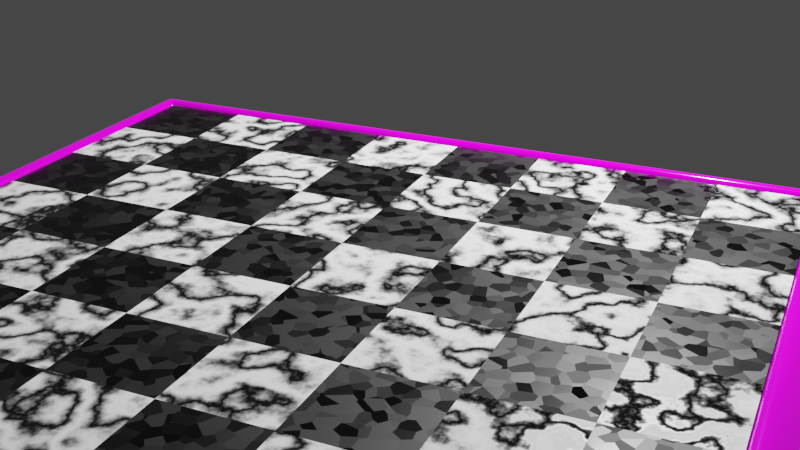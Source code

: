 # Source: Chess015.blend  (saved by Blender 2.91.10; exported with 4.5.12 LTS)
import bpy
from mathutils import Matrix  # noqa: F401  (used for matrix-valued properties, if any)

bpy.ops.wm.read_factory_settings(use_empty=True)
scene = bpy.context.scene
scene.name = 'Scene'

# ---- collections
col_lightandcam = bpy.data.collections.new('LightAndCam'); scene.collection.children.link(col_lightandcam)
col_chessboard = bpy.data.collections.new('ChessBoard'); scene.collection.children.link(col_chessboard)

# ---- images (referenced by path relative to the original .blend; pixels are not part of the script)
import os
ASSET_DIR = os.environ.get("B2B_ASSET_DIR", "")  # directory of the original .blend (textures are referenced by path, not embedded)
HERE = os.path.dirname(os.path.abspath(__file__))  # packed textures are extracted next to this script under _unpacked/

def load_image(name, relpath, width, height, colorspace="sRGB"):
    """Load a texture the original file referenced (path relative to the .blend, or extracted next to this script)."""
    p = next((c for c in (os.path.join(HERE, relpath), os.path.join(ASSET_DIR, relpath)) if relpath and os.path.exists(c)), "")
    if p:
        img = bpy.data.images.load(p, check_existing=True)
        img.name = name
    else:  # same state as the original file: an image datablock whose file is absent (Cycles renders it pink)
        img = bpy.data.images.new(name, width, height)
        img.source = "FILE"
        img.filepath = "//" + (relpath or name)
    img.colorspace_settings.name = colorspace
    return img
img_figured_rosewood_pxr128_tif = load_image('Figured_rosewood_pxr128.tif', 'Figured_rosewood_pxr128.tif', 1024, 1024, 'sRGB')

# ---- materials (node trees are filled in below, after node groups)
mat_woodmat = bpy.data.materials.new('WoodMat')
mat_whitesquaresmat = bpy.data.materials.new('WhiteSquaresMat')
mat_whitesquaresmat.diffuse_color = (1.0, 1.0, 1.0, 1.0)
mat_whitesquaresmat.roughness = 0.2
mat_blacksquaresmat = bpy.data.materials.new('BlackSquaresMat')
mat_blacksquaresmat.diffuse_color = (0.02217, 0.02217, 0.02217, 1.0)
mat_blacksquaresmat.roughness = 0.2

# ---- material node trees
mat_woodmat.use_nodes = True; mat_woodmat.node_tree.nodes.clear()
_N = mat_woodmat.node_tree.nodes; _L = mat_woodmat.node_tree.links
n0 = _N.new('ShaderNodeBsdfPrincipled'); n0.name = 'Principled BSDF'; n0.location = (260, 300)
n0.distribution = 'GGX'
n0.subsurface_method = 'BURLEY'
n0.inputs[2].default_value = 0.1
n0.inputs[3].default_value = 1.45
n0.inputs[27].default_value = (0.0, 0.0, 0.0, 1.0)
n0.inputs[28].default_value = 1.0
n1 = _N.new('ShaderNodeOutputMaterial'); n1.name = 'Material Output'; n1.location = (550, 300)
n2 = _N.new('ShaderNodeTexImage'); n2.name = 'Image Texture'; n2.location = (-30, 280)
n2.image = img_figured_rosewood_pxr128_tif
n3 = _N.new('ShaderNodeTexCoord'); n3.name = 'Texture Coordinate'; n3.location = (-470, 300)
n4 = _N.new('ShaderNodeMapping'); n4.name = 'Mapping'; n4.location = (-276, 125)
n4.width = 175
n4.inputs[2].default_value = (0.8011, 0.0, 0.7034)
n4.inputs[3].default_value = (1.4, 3.0, 1.0)
_L.new(n0.outputs[0], n1.inputs[0])
_L.new(n2.outputs[0], n0.inputs[0])
_L.new(n3.outputs[3], n4.inputs[0])
_L.new(n4.outputs[0], n2.inputs[0])
n1.is_active_output = True
mat_whitesquaresmat.use_nodes = True; mat_whitesquaresmat.node_tree.nodes.clear()
_N = mat_whitesquaresmat.node_tree.nodes; _L = mat_whitesquaresmat.node_tree.links
n0 = _N.new('ShaderNodeOutputMaterial'); n0.name = 'Material Output'; n0.location = (458, 243)
n1 = _N.new('ShaderNodeBsdfPrincipled'); n1.name = 'Principled BSDF'; n1.location = (63, 245)
n1.distribution = 'GGX'
n1.subsurface_method = 'BURLEY'
n1.inputs[3].default_value = 1.45
n1.inputs[13].default_value = 1.0
n1.inputs[27].default_value = (0.0, 0.0, 0.0, 1.0)
n1.inputs[28].default_value = 1.0
n2 = _N.new('ShaderNodeTexCoord'); n2.name = 'Texture Coordinate'; n2.location = (-542, 166)
n3 = _N.new('ShaderNodeTexWave'); n3.name = 'Wave Texture'; n3.location = (-290, 141)
n3.inputs[1].default_value = 1.0
n3.inputs[2].default_value = 20.0
n3.inputs[3].default_value = 8.0
n3.inputs[4].default_value = 19.0
_L.new(n1.outputs[0], n0.inputs[0])
_L.new(n2.outputs[3], n3.inputs[0])
_L.new(n3.outputs[0], n1.inputs[0])
_L.new(n3.outputs[1], n1.inputs[2])
n0.is_active_output = True
mat_blacksquaresmat.use_nodes = True; mat_blacksquaresmat.node_tree.nodes.clear()
_N = mat_blacksquaresmat.node_tree.nodes; _L = mat_blacksquaresmat.node_tree.links
n0 = _N.new('ShaderNodeOutputMaterial'); n0.name = 'Material Output'; n0.location = (300, 300)
n1 = _N.new('ShaderNodeTexCoord'); n1.name = 'Texture Coordinate'; n1.location = (-542, 166)
n2 = _N.new('ShaderNodeTexVoronoi'); n2.name = 'Voronoi Texture'; n2.location = (-263, 99)
n2.inputs[2].default_value = 125.0
n3 = _N.new('ShaderNodeBsdfPrincipled'); n3.name = 'Principled BSDF'; n3.location = (10, 300)
n3.distribution = 'GGX'
n3.subsurface_method = 'BURLEY'
n3.inputs[0].default_value = (0.0, 0.0, 0.0, 1.0)
n3.inputs[3].default_value = 1.45
n3.inputs[27].default_value = (0.0, 0.0, 0.0, 1.0)
n3.inputs[28].default_value = 1.0
_L.new(n3.outputs[0], n0.inputs[0])
_L.new(n1.outputs[3], n2.inputs[0])
_L.new(n2.outputs[1], n3.inputs[2])
n0.is_active_output = True

# ---- world
world_world = bpy.data.worlds.new('World'); scene.world = world_world
world_world.use_nodes = True; world_world.node_tree.nodes.clear()
_N = world_world.node_tree.nodes; _L = world_world.node_tree.links
n0 = _N.new('ShaderNodeOutputWorld'); n0.name = 'World Output'; n0.location = (300, 300)
n1 = _N.new('ShaderNodeBackground'); n1.name = 'Background'; n1.location = (10, 300)
n1.inputs[0].default_value = (0.05088, 0.05088, 0.05088, 1.0)
_L.new(n1.outputs[0], n0.inputs[0])
n0.is_active_output = True
world_world.color = (0.05088, 0.05088, 0.05088)
world_world.use_sun_shadow = False
world_world.sun_shadow_jitter_overblur = 0.0

# ---- cameras
cam_camera = bpy.data.cameras.new('Camera')
cam_camera.clip_end = 100.0
cam_camera.ortho_scale = 7.314

# ---- lights
light_light_001 = bpy.data.lights.new('Light.001', 'POINT')
light_light_001.specular_factor = 0.0
light_light_001.transmission_factor = 0.0
light_light_001.energy = 20.0
light_light_001.shadow_buffer_clip_start = 0.01
light_light_001.shadow_soft_size = 0.01
light_light_001.shadow_maximum_resolution = 0.002
light_light_001.use_absolute_resolution = True

# ---- meshes
me_chessboardbasemesh = bpy.data.meshes.new('ChessBoardBaseMesh')
me_chessboardbasemesh.from_pydata([(0.24, -0.24, -0.01), (0.24, 0.24, -0.01), (-0.24, -0.24, -0.01), (-0.24, 0.24, -0.01), (-0.24, -0.24, 0.003613), (0.24, -0.24, 0.003613), (0.24, 0.24, 0.003613), (-0.24, 0.24, 0.003613), (-0.2545, -0.2545, 0.0), (0.2545, -0.2545, 0.0), (0.2545, 0.2545, 0.0), (-0.2545, 0.2545, 0.0), (-0.2851, -0.2851, -0.05322), (0.2851, -0.2851, -0.05322), (0.2851, 0.2851, -0.05322), (-0.2851, 0.2851, -0.05322), (0.2848, 0.2848, -0.04275), (0.2851, 0.2851, -0.0323), (-0.2851, 0.2851, -0.0323), (-0.2848, 0.2848, -0.04275), (-0.2848, -0.2848, -0.04275), (-0.2851, -0.2851, -0.0323), (0.2851, -0.2851, -0.0323), (0.2848, -0.2848, -0.04275), (0.2727, 0.2727, -0.04253), (0.2727, 0.2727, -0.03252), (-0.2727, 0.2727, -0.03252), (-0.2727, 0.2727, -0.04253), (-0.2727, -0.2727, -0.04253), (-0.2727, -0.2727, -0.03252), (0.2727, -0.2727, -0.03252), (0.2727, -0.2727, -0.04253), (-0.2034, -0.2848, -0.04275), (-0.122, -0.2848, -0.04275), (-0.04068, -0.2848, -0.04275), (0.04068, -0.2848, -0.04275), (0.122, -0.2848, -0.04275), (0.2034, -0.2848, -0.04275), (-0.2037, -0.2851, -0.0323), (-0.1222, -0.2851, -0.0323), (-0.04073, -0.2851, -0.0323), (0.04073, -0.2851, -0.0323), (0.1222, -0.2851, -0.0323), (0.2037, -0.2851, -0.0323), (-0.2037, 0.2851, -0.05322), (-0.1222, 0.2851, -0.05322), (-0.04073, 0.2851, -0.05322), (0.04073, 0.2851, -0.05322), (0.1222, 0.2851, -0.05322), (0.2037, 0.2851, -0.05322), (0.2037, -0.2851, -0.05322), (0.1222, -0.2851, -0.05322), (0.04073, -0.2851, -0.05322), (-0.04073, -0.2851, -0.05322), (-0.1222, -0.2851, -0.05322), (-0.2037, -0.2851, -0.05322), (-0.1818, 0.2545, 0.0), (-0.1091, 0.2545, 0.0), (-0.03636, 0.2545, 0.0), (0.03636, 0.2545, 0.0), (0.1091, 0.2545, 0.0), (0.1818, 0.2545, 0.0), (0.1818, -0.2545, 0.0), (0.1091, -0.2545, 0.0), (0.03636, -0.2545, 0.0), (-0.03636, -0.2545, 0.0), (-0.1091, -0.2545, 0.0), (-0.1818, -0.2545, 0.0), (-0.1714, 0.24, 0.003613), (-0.1029, 0.24, 0.003613), (-0.03429, 0.24, 0.003613), (0.03429, 0.24, 0.003613), (0.1029, 0.24, 0.003613), (0.1714, 0.24, 0.003613), (0.1714, -0.24, 0.003613), (0.1029, -0.24, 0.003613), (0.03429, -0.24, 0.003613), (-0.03429, -0.24, 0.003613), (-0.1029, -0.24, 0.003613), (-0.1714, -0.24, 0.003613), (-0.1714, 0.24, -0.01), (-0.1029, 0.24, -0.01), (-0.03429, 0.24, -0.01), (0.03429, 0.24, -0.01), (0.1029, 0.24, -0.01), (0.1714, 0.24, -0.01), (0.1714, -0.24, -0.01), (0.1029, -0.24, -0.01), (0.03429, -0.24, -0.01), (-0.03429, -0.24, -0.01), (-0.1029, -0.24, -0.01), (-0.1714, -0.24, -0.01), (-0.2727, 0.1948, -0.04253), (-0.2727, 0.1169, -0.04253), (-0.2727, 0.03896, -0.04253), (-0.2727, -0.03896, -0.04253), (-0.2727, -0.1169, -0.04253), (-0.2727, -0.1948, -0.04253), (-0.2727, 0.1948, -0.03252), (-0.2727, 0.1169, -0.03252), (-0.2727, 0.03896, -0.03252), (-0.2727, -0.03896, -0.03252), (-0.2727, -0.1169, -0.03252), (-0.2727, -0.1948, -0.03252), (0.2727, -0.1948, -0.04253), (0.2727, -0.1169, -0.04253), (0.2727, -0.03896, -0.04253), (0.2727, 0.03896, -0.04253), (0.2727, 0.1169, -0.04253), (0.2727, 0.1948, -0.04253), (0.2727, -0.1948, -0.03252), (0.2727, -0.1169, -0.03252), (0.2727, -0.03896, -0.03252), (0.2727, 0.03896, -0.03252), (0.2727, 0.1169, -0.03252), (0.2727, 0.1948, -0.03252), (-0.2848, 0.2034, -0.04275), (-0.2848, 0.122, -0.04275), (-0.2848, 0.04068, -0.04275), (-0.2848, -0.04068, -0.04275), (-0.2848, -0.122, -0.04275), (-0.2848, -0.2034, -0.04275), (-0.2851, 0.2037, -0.0323), (-0.2851, 0.1222, -0.0323), (-0.2851, 0.04073, -0.0323), (-0.2851, -0.04073, -0.0323), (-0.2851, -0.1222, -0.0323), (-0.2851, -0.2037, -0.0323), (0.2848, -0.2034, -0.04275), (0.2848, -0.122, -0.04275), (0.2848, -0.04068, -0.04275), (0.2848, 0.04068, -0.04275), (0.2848, 0.122, -0.04275), (0.2848, 0.2034, -0.04275), (0.2851, -0.2037, -0.0323), (0.2851, -0.1222, -0.0323), (0.2851, -0.04073, -0.0323), (0.2851, 0.04073, -0.0323), (0.2851, 0.1222, -0.0323), (0.2851, 0.2037, -0.0323), (-0.2851, -0.2037, -0.05322), (-0.2851, -0.1222, -0.05322), (-0.2851, -0.04073, -0.05322), (-0.2851, 0.04073, -0.05322), (-0.2851, 0.1222, -0.05322), (-0.2851, 0.2037, -0.05322), (0.2851, 0.2037, -0.05322), (0.2851, 0.1222, -0.05322), (0.2851, 0.04073, -0.05322), (0.2851, -0.04073, -0.05322), (0.2851, -0.1222, -0.05322), (0.2851, -0.2037, -0.05322), (-0.2545, -0.1818, 0.0), (-0.2545, -0.1091, 0.0), (-0.2545, -0.03636, 0.0), (-0.2545, 0.03636, 0.0), (-0.2545, 0.1091, 0.0), (-0.2545, 0.1818, 0.0), (0.2545, 0.1818, 0.0), (0.2545, 0.1091, 0.0), (0.2545, 0.03636, 0.0), (0.2545, -0.03636, 0.0), (0.2545, -0.1091, 0.0), (0.2545, -0.1818, 0.0), (-0.24, -0.1714, 0.003613), (-0.24, -0.1029, 0.003613), (-0.24, -0.03429, 0.003613), (-0.24, 0.03429, 0.003613), (-0.24, 0.1029, 0.003613), (-0.24, 0.1714, 0.003613), (0.24, 0.1714, 0.003613), (0.24, 0.1029, 0.003613), (0.24, 0.03429, 0.003613), (0.24, -0.03429, 0.003613), (0.24, -0.1029, 0.003613), (0.24, -0.1714, 0.003613), (-0.24, -0.1714, -0.01), (-0.24, -0.1029, -0.01), (-0.24, -0.03429, -0.01), (-0.24, 0.03429, -0.01), (-0.24, 0.1029, -0.01), (-0.24, 0.1714, -0.01), (0.24, 0.1714, -0.01), (0.24, 0.1029, -0.01), (0.24, 0.03429, -0.01), (0.24, -0.03429, -0.01), (0.24, -0.1029, -0.01), (0.24, -0.1714, -0.01), (-0.1948, 0.2727, -0.03252), (-0.1948, -0.2727, -0.04253), (-0.1169, -0.2727, -0.04253), (-0.03896, -0.2727, -0.04253), (0.03896, -0.2727, -0.04253), (0.1169, -0.2727, -0.04253), (0.1948, -0.2727, -0.04253), (-0.1948, -0.2727, -0.03252), (-0.1169, -0.2727, -0.03252), (-0.03896, -0.2727, -0.03252), (0.03896, -0.2727, -0.03252), (0.1169, -0.2727, -0.03252), (0.1948, -0.2727, -0.03252), (0.2034, 0.2848, -0.04275), (0.122, 0.2848, -0.04275), (0.04068, 0.2848, -0.04275), (-0.04068, 0.2848, -0.04275), (-0.122, 0.2848, -0.04275), (-0.2034, 0.2848, -0.04275), (0.2037, 0.2851, -0.0323), (0.1222, 0.2851, -0.0323), (0.04073, 0.2851, -0.0323), (-0.04073, 0.2851, -0.0323), (-0.1222, 0.2851, -0.0323), (-0.2037, 0.2851, -0.0323), (-0.1169, 0.2727, -0.03252), (-0.03896, 0.2727, -0.03252), (0.03896, 0.2727, -0.03252), (0.1169, 0.2727, -0.03252), (0.1948, 0.2727, -0.03252), (-0.1948, 0.2727, -0.04253), (-0.1169, 0.2727, -0.04253), (-0.03896, 0.2727, -0.04253), (0.03896, 0.2727, -0.04253), (0.1169, 0.2727, -0.04253), (0.1948, 0.2727, -0.04253), (-0.1714, 0.1714, -0.01), (-0.1029, 0.1714, -0.01), (-0.03429, 0.1714, -0.01), (0.03429, 0.1714, -0.01), (0.1029, 0.1714, -0.01), (0.1714, 0.1714, -0.01), (-0.1714, 0.1029, -0.01), (-0.1029, 0.1029, -0.01), (-0.03429, 0.1029, -0.01), (0.03429, 0.1029, -0.01), (0.1029, 0.1029, -0.01), (0.1714, 0.1029, -0.01), (-0.1714, 0.03429, -0.01), (-0.1029, 0.03429, -0.01), (-0.03429, 0.03429, -0.01), (0.03429, 0.03429, -0.01), (0.1029, 0.03429, -0.01), (0.1714, 0.03429, -0.01), (-0.1714, -0.03429, -0.01), (-0.1029, -0.03429, -0.01), (-0.03429, -0.03429, -0.01), (0.03429, -0.03429, -0.01), (0.1029, -0.03429, -0.01), (0.1714, -0.03429, -0.01), (-0.1714, -0.1029, -0.01), (-0.1029, -0.1029, -0.01), (-0.03429, -0.1029, -0.01), (0.03429, -0.1029, -0.01), (0.1029, -0.1029, -0.01), (0.1714, -0.1029, -0.01), (-0.1714, -0.1714, -0.01), (-0.1029, -0.1714, -0.01), (-0.03429, -0.1714, -0.01), (0.03429, -0.1714, -0.01), (0.1029, -0.1714, -0.01), (0.1714, -0.1714, -0.01), (0.2851, -0.2851, -0.0323), (0.2851, 0.2851, -0.0323), (-0.2851, 0.2851, -0.0323), (-0.2851, -0.2851, -0.0323), (0.2851, -0.1222, -0.0323), (0.2851, 0.2037, -0.0323), (0.2851, 0.1222, -0.0323), (0.2851, 0.04073, -0.0323), (0.2851, -0.04073, -0.0323), (0.2851, -0.2037, -0.0323), (0.2037, -0.2851, -0.0323), (0.1222, -0.2851, -0.0323), (0.04073, -0.2851, -0.0323), (-0.04073, -0.2851, -0.0323), (-0.1222, -0.2851, -0.0323), (-0.2037, -0.2851, -0.0323), (-0.2851, -0.2037, -0.0323), (-0.2851, -0.1222, -0.0323), (-0.2851, -0.04073, -0.0323), (-0.2851, 0.04073, -0.0323), (-0.2851, 0.1222, -0.0323), (-0.2851, 0.2037, -0.0323), (0.2037, 0.2851, -0.0323), (0.1222, 0.2851, -0.0323), (0.04073, 0.2851, -0.0323), (-0.04073, 0.2851, -0.0323), (-0.1222, 0.2851, -0.0323), (-0.2037, 0.2851, -0.0323), (-0.2314, 0.24, -0.01), (-0.2314, 0.24, 0.003613), (-0.2454, 0.2545, 0.0), (-0.2749, 0.2851, -0.05322), (-0.2749, -0.2851, -0.0323), (-0.2746, -0.2848, -0.04275), (-0.263, -0.2727, -0.03252), (-0.263, -0.2727, -0.04253), (-0.2314, -0.1714, -0.01), (-0.2314, -0.1029, -0.01), (-0.2314, -0.03429, -0.01), (-0.2314, 0.03429, -0.01), (-0.2314, 0.1029, -0.01), (-0.2314, 0.1714, -0.01), (-0.263, 0.2727, -0.04253), (-0.263, 0.2727, -0.03252), (-0.2746, 0.2848, -0.04275), (-0.2749, 0.2851, -0.0323), (-0.2749, -0.2851, -0.05322), (-0.2454, -0.2545, 0.0), (-0.2314, -0.24, 0.003613), (-0.2314, -0.24, -0.01), (-0.2749, -0.2851, -0.0323), (-0.2749, 0.2851, -0.0323), (0.2851, 0.2749, -0.0323), (-0.2545, 0.2454, 0.0), (0.2727, 0.263, -0.04253), (0.24, 0.2314, -0.01), (0.2727, 0.263, -0.03252), (0.24, 0.2314, 0.003613), (0.2848, 0.2746, -0.04275), (0.2545, 0.2454, 0.0), (-0.2851, 0.2749, -0.05322), (0.2851, 0.2749, -0.05322), (-0.2851, 0.2749, -0.0323), (-0.2848, 0.2746, -0.04275), (-0.24, 0.2314, 0.003613), (-0.24, 0.2314, -0.01), (-0.2727, 0.263, -0.03252), (-0.2727, 0.263, -0.04253), (-0.1714, 0.2314, -0.01), (-0.1029, 0.2314, -0.01), (-0.03429, 0.2314, -0.01), (0.03429, 0.2314, -0.01), (0.1029, 0.2314, -0.01), (0.1714, 0.2314, -0.01), (0.2851, 0.2749, -0.0323), (-0.2851, 0.2749, -0.0323), (-0.2314, 0.2314, -0.01), (0.2314, -0.24, -0.01), (0.2314, -0.24, 0.003613), (0.2454, -0.2545, 0.0), (0.2749, -0.2851, -0.05322), (0.2749, 0.2851, -0.0323), (0.2746, 0.2848, -0.04275), (0.263, 0.2727, -0.03252), (0.263, 0.2727, -0.04253), (0.263, -0.2727, -0.04253), (0.263, -0.2727, -0.03252), (0.2746, -0.2848, -0.04275), (0.2749, -0.2851, -0.0323), (0.2749, 0.2851, -0.05322), (0.2454, 0.2545, 0.0), (0.2314, 0.24, 0.003613), (0.2314, 0.24, -0.01), (0.2314, 0.1714, -0.01), (0.2314, 0.1029, -0.01), (0.2314, 0.03429, -0.01), (0.2314, -0.03429, -0.01), (0.2314, -0.1029, -0.01), (0.2314, -0.1714, -0.01), (0.2749, 0.2851, -0.0323), (0.2749, -0.2851, -0.0323), (0.2314, 0.2314, -0.01), (0.24, -0.2314, -0.01), (-0.2727, -0.263, -0.04253), (-0.2727, -0.263, -0.03252), (0.1714, -0.2314, -0.01), (0.1029, -0.2314, -0.01), (0.03429, -0.2314, -0.01), (-0.03429, -0.2314, -0.01), (-0.1029, -0.2314, -0.01), (-0.1714, -0.2314, -0.01), (-0.24, -0.2314, -0.01), (-0.2848, -0.2746, -0.04275), (-0.2851, -0.2749, -0.0323), (-0.24, -0.2314, 0.003613), (-0.2545, -0.2454, 0.0), (0.2851, -0.2749, -0.05322), (-0.2851, -0.2749, -0.05322), (0.2851, -0.2749, -0.0323), (0.2848, -0.2746, -0.04275), (0.2545, -0.2454, 0.0), (0.2727, -0.263, -0.03252), (0.24, -0.2314, 0.003613), (0.2727, -0.263, -0.04253), (0.2851, -0.2749, -0.0323), (-0.2851, -0.2749, -0.0323), (-0.2314, -0.2314, -0.01), (0.2314, -0.2314, -0.01)], [], [(232, 226, 227, 233), (324, 169, 157, 313), (166, 165, 153, 154), (297, 298, 242, 248), (179, 178, 166, 167), (252, 246, 247, 253), (257, 251, 252, 258), (368, 256, 257, 367), (274, 273, 197, 196), (186, 185, 173, 174), (175, 174, 162, 163), (91, 90, 78, 79), (352, 85, 73, 351), (159, 158, 139, 138), (154, 153, 126, 125), (339, 9, 22, 348), (118, 119, 142, 143), (129, 130, 149, 150), (81, 80, 68, 69), (70, 69, 57, 58), (77, 76, 64, 65), (60, 208, 207, 61), (380, 163, 134, 378), (372, 121, 97, 363), (67, 38, 292, 307), (342, 201, 49, 349), (156, 155, 124, 123), (205, 206, 44, 45), (35, 36, 51, 52), (268, 267, 113, 112), (361, 352, 1, 315), (202, 201, 223, 222), (231, 225, 226, 232), (237, 231, 232, 238), (356, 355, 184, 185), (278, 277, 102, 101), (117, 116, 92, 93), (129, 128, 104, 105), (36, 35, 192, 193), (34, 33, 190, 191), (37, 36, 193, 194), (311, 262, 26, 303), (34, 35, 52, 53), (36, 37, 50, 51), (33, 34, 53, 54), (32, 33, 54, 55), (111, 112, 106, 105), (204, 205, 45, 46), (293, 32, 55, 306), (203, 204, 46, 47), (202, 203, 47, 48), (303, 26, 27, 302), (63, 42, 41, 64), (201, 202, 48, 49), (64, 41, 40, 65), (65, 40, 39, 66), (319, 10, 17, 312), (290, 305, 212, 56), (66, 39, 38, 67), (57, 211, 210, 58), (58, 210, 209, 59), (347, 37, 194, 345), (61, 207, 341, 350), (59, 209, 208, 60), (62, 43, 42, 63), (75, 74, 62, 63), (290, 11, 18, 305), (78, 77, 65, 66), (76, 75, 63, 64), (79, 78, 66, 67), (308, 79, 67, 307), (342, 16, 24, 344), (71, 70, 58, 59), (69, 68, 56, 57), (72, 71, 59, 60), (73, 72, 60, 61), (347, 23, 13, 340), (82, 81, 69, 70), (351, 73, 61, 350), (83, 82, 70, 71), (84, 83, 71, 72), (304, 19, 15, 291), (87, 86, 74, 75), (85, 84, 72, 73), (88, 87, 75, 76), (89, 88, 76, 77), (309, 91, 79, 308), (90, 89, 77, 78), (271, 270, 200, 199), (272, 271, 199, 198), (275, 274, 196, 195), (273, 272, 198, 197), (310, 275, 195, 294), (366, 258, 259, 365), (338, 5, 9, 339), (369, 255, 256, 368), (367, 257, 258, 366), (370, 254, 255, 369), (386, 296, 254, 370), (289, 7, 11, 290), (256, 250, 251, 257), (258, 252, 253, 259), (255, 249, 250, 256), (254, 248, 249, 255), (288, 3, 7, 289), (251, 245, 246, 252), (296, 297, 248, 254), (250, 244, 245, 251), (249, 243, 244, 250), (337, 0, 5, 338), (240, 234, 235, 241), (248, 242, 243, 249), (239, 233, 234, 240), (238, 232, 233, 239), (360, 260, 30, 346), (346, 30, 31, 345), (102, 103, 97, 96), (293, 20, 28, 295), (132, 131, 107, 108), (131, 130, 106, 107), (130, 129, 105, 106), (335, 281, 98, 326), (281, 280, 99, 98), (280, 279, 100, 99), (279, 278, 101, 100), (277, 276, 103, 102), (387, 358, 187, 362), (358, 357, 186, 187), (357, 356, 185, 186), (355, 354, 183, 184), (354, 353, 182, 183), (300, 301, 224, 230), (230, 224, 225, 231), (233, 227, 228, 234), (234, 228, 229, 235), (299, 300, 230, 236), (236, 230, 231, 237), (98, 99, 93, 92), (326, 98, 92, 327), (99, 100, 94, 93), (114, 115, 109, 108), (385, 263, 29, 364), (33, 32, 189, 190), (35, 34, 191, 192), (318, 133, 109, 314), (113, 114, 108, 107), (101, 102, 96, 95), (100, 101, 95, 94), (110, 111, 105, 104), (112, 113, 107, 106), (266, 265, 115, 114), (133, 132, 108, 109), (264, 268, 112, 111), (267, 266, 114, 113), (269, 264, 111, 110), (384, 269, 110, 381), (381, 110, 104, 383), (138, 137, 160, 159), (157, 156, 123, 122), (122, 322, 313, 157), (364, 29, 28, 363), (379, 23, 31, 383), (118, 117, 93, 94), (119, 118, 94, 95), (334, 261, 25, 316), (161, 160, 137, 136), (120, 119, 95, 96), (162, 161, 136, 135), (127, 126, 153, 152), (56, 212, 211, 57), (163, 162, 135, 134), (132, 133, 146, 147), (131, 132, 147, 148), (121, 120, 96, 97), (128, 129, 150, 151), (130, 131, 148, 149), (379, 128, 151, 376), (120, 121, 140, 141), (375, 8, 21, 373), (117, 118, 143, 144), (119, 120, 141, 142), (116, 117, 144, 145), (323, 116, 145, 320), (318, 16, 14, 321), (372, 20, 12, 377), (171, 170, 158, 159), (172, 171, 159, 160), (173, 172, 160, 161), (382, 175, 163, 380), (174, 173, 161, 162), (183, 182, 170, 171), (184, 183, 171, 172), (317, 6, 10, 319), (187, 186, 174, 175), (185, 184, 172, 173), (362, 187, 175, 382), (177, 176, 164, 165), (315, 1, 6, 317), (180, 179, 167, 168), (178, 177, 165, 166), (181, 180, 168, 169), (325, 181, 169, 324), (371, 2, 4, 374), (167, 166, 154, 155), (165, 164, 152, 153), (168, 167, 155, 156), (169, 168, 156, 157), (374, 4, 8, 375), (323, 19, 27, 327), (304, 206, 218, 302), (206, 205, 219, 218), (205, 204, 220, 219), (204, 203, 221, 220), (203, 202, 222, 221), (316, 25, 24, 314), (294, 195, 189, 295), (195, 196, 190, 189), (196, 197, 191, 190), (197, 198, 192, 191), (198, 199, 193, 192), (199, 200, 194, 193), (343, 217, 223, 344), (217, 216, 222, 223), (216, 215, 221, 222), (215, 214, 220, 221), (214, 213, 219, 220), (359, 282, 217, 343), (282, 283, 216, 217), (283, 284, 215, 216), (284, 285, 214, 215), (285, 286, 213, 214), (286, 287, 188, 213), (298, 299, 236, 242), (242, 236, 237, 243), (243, 237, 238, 244), (244, 238, 239, 245), (245, 239, 240, 246), (246, 240, 241, 247), (336, 288, 80, 328), (328, 80, 81, 329), (329, 81, 82, 330), (330, 82, 83, 331), (331, 83, 84, 332), (332, 84, 85, 333), (211, 212, 287, 286), (210, 211, 286, 285), (209, 210, 285, 284), (208, 209, 284, 283), (207, 208, 283, 282), (341, 207, 282, 359), (312, 17, 261, 334), (378, 134, 269, 384), (134, 135, 264, 269), (137, 138, 266, 267), (135, 136, 268, 264), (138, 139, 265, 266), (373, 21, 263, 385), (126, 127, 276, 277), (124, 125, 278, 279), (123, 124, 279, 280), (122, 123, 280, 281), (322, 122, 281, 335), (348, 22, 260, 360), (292, 38, 275, 310), (40, 41, 272, 273), (38, 39, 274, 275), (41, 42, 271, 272), (42, 43, 270, 271), (305, 18, 262, 311), (125, 126, 277, 278), (136, 137, 267, 268), (39, 40, 273, 274), (213, 188, 218, 219), (212, 305, 311, 287), (21, 292, 310, 263), (325, 3, 288, 336), (178, 179, 299, 298), (29, 294, 295, 28), (19, 304, 302, 27), (179, 180, 300, 299), (180, 181, 301, 300), (319, 312, 139, 158), (32, 293, 295, 189), (176, 177, 297, 296), (80, 288, 289, 68), (68, 289, 290, 56), (371, 176, 296, 386), (263, 310, 294, 29), (8, 307, 292, 21), (2, 309, 308, 4), (206, 304, 291, 44), (4, 308, 307, 8), (188, 303, 302, 218), (20, 293, 306, 12), (287, 311, 303, 188), (177, 178, 298, 297), (181, 325, 336, 301), (18, 322, 335, 262), (139, 312, 334, 265), (228, 332, 333, 229), (227, 331, 332, 228), (226, 330, 331, 227), (225, 329, 330, 226), (224, 328, 329, 225), (301, 336, 328, 224), (115, 316, 314, 109), (116, 323, 327, 92), (3, 325, 324, 7), (182, 315, 317, 170), (170, 317, 319, 158), (11, 313, 322, 18), (133, 318, 321, 146), (19, 323, 320, 15), (265, 334, 316, 115), (339, 348, 43, 62), (16, 318, 314, 24), (26, 326, 327, 27), (262, 335, 326, 26), (353, 361, 315, 182), (7, 324, 313, 11), (229, 333, 361, 353), (43, 348, 360, 270), (17, 341, 359, 261), (261, 359, 343, 25), (25, 343, 344, 24), (375, 373, 127, 152), (235, 229, 353, 354), (241, 235, 354, 355), (253, 247, 356, 357), (259, 253, 357, 358), (365, 259, 358, 387), (200, 346, 345, 194), (270, 360, 346, 200), (86, 337, 338, 74), (74, 338, 339, 62), (10, 350, 341, 17), (6, 351, 350, 10), (37, 347, 340, 50), (201, 342, 344, 223), (23, 347, 345, 31), (247, 241, 355, 356), (333, 85, 352, 361), (16, 342, 349, 14), (1, 352, 351, 6), (86, 365, 387, 337), (2, 371, 386, 309), (127, 373, 385, 276), (22, 378, 384, 260), (164, 374, 375, 152), (176, 371, 374, 164), (0, 362, 382, 5), (5, 382, 380, 9), (380, 378, 22, 9), (121, 372, 377, 140), (23, 379, 376, 13), (128, 379, 383, 104), (103, 364, 363, 97), (30, 381, 383, 31), (260, 384, 381, 30), (276, 385, 364, 103), (337, 387, 362, 0), (309, 386, 370, 91), (91, 370, 369, 90), (88, 367, 366, 87), (90, 369, 368, 89), (87, 366, 365, 86), (20, 372, 363, 28), (89, 368, 367, 88), (155, 154, 125, 124)])
me_chessboardbasemesh.polygons.foreach_set('use_smooth', [True] * 369)
_k = {(0, 5): 1.0, (2, 4): 1.0, (3, 7): 1.0, (1, 6): 0.94902, (7, 11): 1.0, (4, 8): 1.0, (5, 9): 1.0, (6, 10): 0.94902, (10, 17): 0.94902, (15, 19): 1.0, (8, 21): 1.0, (13, 23): 1.0, (14, 16): 0.94902, (11, 18): 1.0, (12, 20): 1.0, (22, 260): 1.0, (9, 22): 1.0, (25, 261): 0.94902, (26, 262): 1.0, (21, 263): 1.0, (114, 115): 1.0, (119, 120): 1.0, (129, 130): 1.0, (94, 95): 1.0, (99, 100): 1.0, (104, 105): 1.0, (109, 314): 1.0, (20, 293): 1.0, (16, 342): 1.0, (92, 93): 1.0, (93, 94): 1.0, (29, 294): 1.0, (95, 96): 1.0, (96, 97): 1.0, (97, 363): 1.0, (98, 99): 1.0, (28, 295): 1.0, (100, 101): 1.0, (101, 102): 1.0, (102, 103): 1.0, (103, 364): 1.0, (25, 343): 1.0, (105, 106): 1.0, (106, 107): 1.0, (107, 108): 1.0, (108, 109): 1.0, (24, 344): 1.0, (222, 223): 1.0, (221, 222): 1.0, (220, 221): 1.0, (110, 111): 1.0, (111, 112): 1.0, (112, 113): 1.0, (113, 114): 1.0, (115, 316): 1.0, (116, 117): 1.0, (117, 118): 1.0, (118, 119): 1.0, (120, 121): 1.0, (121, 372): 1.0, (128, 129): 1.0, (130, 131): 1.0, (131, 132): 1.0, (132, 133): 1.0, (133, 318): 1.0, (23, 379): 1.0, (19, 323): 1.0, (30, 381): 1.0, (31, 383): 1.0, (26, 326): 1.0, (27, 327): 1.0, (219, 220): 1.0, (218, 219): 1.0, (218, 302): 1.0, (216, 217): 1.0, (215, 216): 1.0, (214, 215): 1.0, (213, 214): 1.0, (188, 213): 1.0, (188, 303): 1.0, (189, 190): 1.0, (190, 191): 1.0, (191, 192): 1.0, (192, 193): 1.0, (193, 194): 1.0, (194, 345): 1.0, (195, 196): 1.0, (196, 197): 1.0, (197, 198): 1.0, (198, 199): 1.0, (199, 200): 1.0, (200, 346): 1.0, (201, 202): 1.0, (202, 203): 1.0, (203, 204): 1.0, (204, 205): 1.0, (205, 206): 1.0, (206, 304): 1.0, (32, 33): 1.0, (33, 34): 1.0, (34, 35): 1.0, (35, 36): 1.0, (36, 37): 1.0, (37, 347): 1.0, (24, 25): 0.94902, (26, 27): 1.0, (28, 29): 1.0, (30, 31): 1.0, (30, 260): 1.0, (17, 261): 0.94902, (18, 262): 1.0, (29, 263): 1.0, (286, 287): 1.0, (285, 286): 1.0, (284, 285): 1.0, (283, 284): 1.0, (282, 283): 1.0, (261, 359): 1.0, (265, 334): 1.0, (260, 384): 1.0, (264, 269): 1.0, (266, 267): 1.0, (264, 268): 1.0, (265, 266): 1.0, (276, 385): 1.0, (276, 277): 1.0, (278, 279): 1.0, (279, 280): 1.0, (280, 281): 1.0, (262, 335): 1.0, (270, 360): 1.0, (263, 310): 1.0, (272, 273): 1.0, (274, 275): 1.0, (271, 272): 1.0, (270, 271): 1.0, (287, 311): 1.0, (277, 278): 1.0, (267, 268): 1.0, (273, 274): 1.0, (19, 27): 1.0, (16, 24): 0.94902, (20, 28): 1.0, (23, 31): 1.0, (32, 293): 1.0, (195, 294): 1.0, (189, 295): 1.0, (27, 302): 1.0, (26, 303): 1.0, (19, 304): 1.0, (275, 310): 1.0, (262, 311): 1.0, (305, 311): 1.0, (292, 310): 1.0, (301, 336): 1.0, (298, 299): 1.0, (294, 295): 1.0, (302, 304): 1.0, (299, 300): 1.0, (300, 301): 1.0, (293, 295): 1.0, (296, 297): 1.0, (288, 289): 1.0, (289, 290): 1.0, (309, 386): 1.0, (294, 310): 1.0, (308, 309): 1.0, (291, 304): 1.0, (307, 308): 1.0, (292, 307): 1.0, (290, 305): 1.0, (302, 303): 1.0, (293, 306): 1.0, (303, 311): 1.0, (297, 298): 1.0, (24, 314): 1.0, (25, 316): 1.0, (16, 318): 1.0, (116, 323): 1.0, (98, 326): 1.0, (92, 327): 1.0, (261, 334): 1.0, (281, 335): 1.0, (288, 336): 1.0, (325, 336): 1.0, (322, 335): 1.0, (312, 334): 1.0, (332, 333): 1.0, (331, 332): 1.0, (330, 331): 1.0, (329, 330): 1.0, (328, 329): 1.0, (328, 336): 1.0, (314, 316): 1.0, (323, 327): 1.0, (324, 325): 1.0, (315, 317): 1.0, (317, 319): 1.0, (318, 321): 1.0, (320, 323): 1.0, (312, 319): 1.0, (316, 334): 1.0, (314, 318): 1.0, (326, 327): 1.0, (326, 335): 1.0, (315, 361): 1.0, (313, 322): 1.0, (313, 324): 1.0, (201, 342): 1.0, (217, 343): 1.0, (223, 344): 1.0, (31, 345): 1.0, (30, 346): 1.0, (23, 347): 1.0, (282, 359): 1.0, (260, 360): 1.0, (333, 361): 1.0, (353, 361): 1.0, (348, 360): 1.0, (341, 359): 1.0, (343, 359): 1.0, (343, 344): 1.0, (353, 354): 1.0, (354, 355): 1.0, (356, 357): 1.0, (357, 358): 1.0, (337, 387): 1.0, (345, 346): 1.0, (346, 360): 1.0, (337, 338): 1.0, (338, 339): 1.0, (350, 351): 1.0, (340, 347): 1.0, (342, 344): 1.0, (339, 348): 1.0, (341, 350): 1.0, (345, 347): 1.0, (355, 356): 1.0, (352, 361): 1.0, (342, 349): 1.0, (351, 352): 1.0, (28, 363): 1.0, (29, 364): 1.0, (20, 372): 1.0, (128, 379): 1.0, (110, 381): 1.0, (104, 383): 1.0, (269, 384): 1.0, (263, 385): 1.0, (296, 386): 1.0, (358, 387): 1.0, (365, 387): 1.0, (371, 386): 1.0, (373, 385): 1.0, (378, 384): 1.0, (374, 375): 1.0, (371, 374): 1.0, (362, 382): 1.0, (380, 382): 1.0, (372, 377): 1.0, (376, 379): 1.0, (378, 380): 1.0, (373, 375): 1.0, (379, 383): 1.0, (363, 364): 1.0, (381, 383): 1.0, (381, 384): 1.0, (364, 385): 1.0, (362, 387): 1.0, (370, 386): 1.0, (369, 370): 1.0, (366, 367): 1.0, (368, 369): 1.0, (365, 366): 1.0, (363, 372): 1.0, (367, 368): 1.0}
me_chessboardbasemesh.attributes.new('crease_edge', 'FLOAT', 'EDGE').data.foreach_set('value', [_k.get((min(e.vertices), max(e.vertices)), 0.0) for e in me_chessboardbasemesh.edges])
_uv = me_chessboardbasemesh.uv_layers.new(name='UVMap')
_uv.uv.foreach_set('vector', [0.7143, 0.5714, 0.8571, 0.5714, 0.8571, 0.4286, 0.7143, 0.4286, 0.9818, 1.0, 0.8571, 1.0, 0.8571, 1.0, 0.9821, 1.0, 0.4286, 1.0, 0.2857, 1.0, 0.2857, 1.0, 0.4286, 1.0, 0.2857, 0.9821, 0.4286, 0.9821, 0.4286, 0.8571, 0.2857, 0.8571, 0.5714, 1.0, 0.4286, 1.0, 0.4286, 1.0, 0.5714, 1.0, 0.2857, 0.2857, 0.4286, 0.2857, 0.4286, 0.1429, 0.2857, 0.1429, 0.1429, 0.4286, 0.2857, 0.4286, 0.2857, 0.2857, 0.1429, 0.2857, 0.01786, 0.5714, 0.1429, 0.5714, 0.1429, 0.4286, 0.01786, 0.4286, 0.0, 0.7143, 0.0, 0.5714, 0.0, 0.5714, 0.0, 0.7143, 0.2857, 0.0, 0.4286, 0.0, 0.4286, 0.0, 0.2857, 0.0, 0.1429, 0.0, 0.2857, 0.0, 0.2857, 0.0, 0.1429, 0.0, 0.0, 0.8571, 0.0, 0.7143, 0.0, 0.7143, 0.0, 0.8571, 1.0, 0.01786, 1.0, 0.1429, 1.0, 0.1429, 1.0, 0.01816, 0.7143, 0.0, 0.8571, 0.0, 0.8571, 0.0, 0.7143, 0.0, 0.4286, 1.0, 0.2857, 1.0, 0.2857, 1.0, 0.4286, 1.0, 0.0, 0.01786, 0.0, 0.0, 0.0, 0.0, 0.0, 0.01786, 0.5714, 1.0, 0.4286, 1.0, 0.4286, 1.0, 0.5714, 1.0, 0.2857, 0.0, 0.4286, 0.0, 0.4286, 0.0, 0.2857, 0.0, 1.0, 0.7143, 1.0, 0.8571, 1.0, 0.8571, 1.0, 0.7143, 1.0, 0.5714, 1.0, 0.7143, 1.0, 0.7143, 1.0, 0.5714, 0.0, 0.5714, 0.0, 0.4286, 0.0, 0.4286, 0.0, 0.5714, 1.0, 0.2857, 1.0, 0.2857, 1.0, 0.1429, 1.0, 0.1429, 0.01786, 0.0, 0.1429, 0.0, 0.1429, 0.0, 0.01786, 0.0, 0.01786, 1.0, 0.1429, 1.0, 0.1429, 1.0, 0.01808, 1.0, 0.0, 0.8571, 0.0, 0.8571, 0.0, 0.9821, 0.0, 0.9821, 1.0, 0.01786, 1.0, 0.1429, 1.0, 0.1429, 1.0, 0.01786, 0.7143, 1.0, 0.5714, 1.0, 0.5714, 1.0, 0.7143, 1.0, 1.0, 0.7143, 1.0, 0.8571, 1.0, 0.8571, 1.0, 0.7143, 0.0, 0.4286, 0.0, 0.2857, 0.0, 0.2857, 0.0, 0.4286, 0.4286, 0.0, 0.5714, 0.0, 0.5714, 0.0, 0.4286, 0.0, 0.9821, 0.01786, 1.0, 0.01786, 1.0, 0.0, 0.9821, -2.338e-10, 1.0, 0.2857, 1.0, 0.1429, 1.0, 0.1429, 1.0, 0.2857, 0.7143, 0.7143, 0.8571, 0.7143, 0.8571, 0.5714, 0.7143, 0.5714, 0.5714, 0.7143, 0.7143, 0.7143, 0.7143, 0.5714, 0.5714, 0.5714, 0.4286, 0.01786, 0.5714, 0.01786, 0.5714, 0.0, 0.4286, 0.0, 0.4286, 1.0, 0.2857, 1.0, 0.2857, 1.0, 0.4286, 1.0, 0.7143, 1.0, 0.8571, 1.0, 0.8571, 1.0, 0.7143, 1.0, 0.2857, 0.0, 0.1429, 0.0, 0.1429, 0.0, 0.2857, 0.0, 0.0, 0.2857, 0.0, 0.4286, 0.0, 0.4286, 0.0, 0.2857, 0.0, 0.5714, 0.0, 0.7143, 0.0, 0.7143, 0.0, 0.5714, 0.0, 0.1429, 0.0, 0.2857, 0.0, 0.2857, 0.0, 0.1429, 1.0, 0.9821, 1.0, 1.0, 1.0, 1.0, 1.0, 0.9819, 0.0, 0.5714, 0.0, 0.4286, 0.0, 0.4286, 0.0, 0.5714, 0.0, 0.2857, 0.0, 0.1429, 0.0, 0.1429, 0.0, 0.2857, 0.0, 0.7143, 0.0, 0.5714, 0.0, 0.5714, 0.0, 0.7143, 0.0, 0.8571, 0.0, 0.7143, 0.0, 0.7143, 0.0, 0.8571, 0.2857, 0.0, 0.4286, 0.0, 0.4286, 0.0, 0.2857, 0.0, 1.0, 0.5714, 1.0, 0.7143, 1.0, 0.7143, 1.0, 0.5714, 0.0, 0.9821, 0.0, 0.8571, 0.0, 0.8571, 0.0, 0.9821, 1.0, 0.4286, 1.0, 0.5714, 1.0, 0.5714, 1.0, 0.4286, 1.0, 0.2857, 1.0, 0.4286, 1.0, 0.4286, 1.0, 0.2857, 1.0, 0.9819, 1.0, 1.0, 1.0, 1.0, 1.0, 0.9819, 0.0, 0.2857, 0.0, 0.2857, 0.0, 0.4286, 0.0, 0.4286, 1.0, 0.1429, 1.0, 0.2857, 1.0, 0.2857, 1.0, 0.1429, 0.0, 0.4286, 0.0, 0.4286, 0.0, 0.5714, 0.0, 0.5714, 0.0, 0.5714, 0.0, 0.5714, 0.0, 0.7143, 0.0, 0.7143, 0.9821, 0.0, 1.0, 0.0, 1.0, 0.0, 0.9821, 0.0, 1.0, 0.9821, 1.0, 0.9821, 1.0, 0.8571, 1.0, 0.8571, 0.0, 0.7143, 0.0, 0.7143, 0.0, 0.8571, 0.0, 0.8571, 1.0, 0.7143, 1.0, 0.7143, 1.0, 0.5714, 1.0, 0.5714, 1.0, 0.5714, 1.0, 0.5714, 1.0, 0.4286, 1.0, 0.4286, 0.0, 0.01786, 0.0, 0.1429, 0.0, 0.1429, 0.0, 0.01808, 1.0, 0.1429, 1.0, 0.1429, 1.0, 0.01786, 1.0, 0.01786, 1.0, 0.4286, 1.0, 0.4286, 1.0, 0.2857, 1.0, 0.2857, 0.0, 0.1429, 0.0, 0.1429, 0.0, 0.2857, 0.0, 0.2857, 0.0, 0.2857, 0.0, 0.1429, 0.0, 0.1429, 0.0, 0.2857, 1.0, 0.9821, 1.0, 1.0, 1.0, 1.0, 1.0, 0.9821, 0.0, 0.7143, 0.0, 0.5714, 0.0, 0.5714, 0.0, 0.7143, 0.0, 0.4286, 0.0, 0.2857, 0.0, 0.2857, 0.0, 0.4286, 0.0, 0.8571, 0.0, 0.7143, 0.0, 0.7143, 0.0, 0.8571, 0.0, 0.9818, 0.0, 0.8571, 0.0, 0.8571, 0.0, 0.9821, 1.0, 0.01786, 1.0, 0.0, 1.0, 0.0, 1.0, 0.01808, 1.0, 0.4286, 1.0, 0.5714, 1.0, 0.5714, 1.0, 0.4286, 1.0, 0.7143, 1.0, 0.8571, 1.0, 0.8571, 1.0, 0.7143, 1.0, 0.2857, 1.0, 0.4286, 1.0, 0.4286, 1.0, 0.2857, 1.0, 0.1429, 1.0, 0.2857, 1.0, 0.2857, 1.0, 0.1429, 0.0, 0.01786, 0.0, 0.0, 0.0, 0.0, 0.0, 0.01786, 1.0, 0.5714, 1.0, 0.7143, 1.0, 0.7143, 1.0, 0.5714, 1.0, 0.01816, 1.0, 0.1429, 1.0, 0.1429, 1.0, 0.01786, 1.0, 0.4286, 1.0, 0.5714, 1.0, 0.5714, 1.0, 0.4286, 1.0, 0.2857, 1.0, 0.4286, 1.0, 0.4286, 1.0, 0.2857, 1.0, 0.9821, 1.0, 1.0, 1.0, 1.0, 1.0, 0.9821, 0.0, 0.2857, 0.0, 0.1429, 0.0, 0.1429, 0.0, 0.2857, 1.0, 0.1429, 1.0, 0.2857, 1.0, 0.2857, 1.0, 0.1429, 0.0, 0.4286, 0.0, 0.2857, 0.0, 0.2857, 0.0, 0.4286, 0.0, 0.5714, 0.0, 0.4286, 0.0, 0.4286, 0.0, 0.5714, 7.761e-11, 0.9821, 0.0, 0.8571, 0.0, 0.8571, 0.0, 0.9818, 0.0, 0.7143, 0.0, 0.5714, 0.0, 0.5714, 0.0, 0.7143, 0.0, 0.2857, 0.0, 0.1429, 0.0, 0.1429, 0.0, 0.2857, 0.0, 0.4286, 0.0, 0.2857, 0.0, 0.2857, 0.0, 0.4286, 0.0, 0.8571, 0.0, 0.7143, 0.0, 0.7143, 0.0, 0.8571, 0.0, 0.5714, 0.0, 0.4286, 0.0, 0.4286, 0.0, 0.5714, 0.0, 0.9821, 0.0, 0.8571, 0.0, 0.8571, 0.0, 0.9819, 0.01786, 0.2857, 0.1429, 0.2857, 0.1429, 0.1429, 0.01786, 0.1429, 0.0, 0.01816, 0.0, 0.0, 0.0, 0.0, 0.0, 0.01786, 0.01786, 0.7143, 0.1429, 0.7143, 0.1429, 0.5714, 0.01786, 0.5714, 0.01786, 0.4286, 0.1429, 0.4286, 0.1429, 0.2857, 0.01786, 0.2857, 0.01786, 0.8571, 0.1429, 0.8571, 0.1429, 0.7143, 0.01786, 0.7143, 0.01786, 0.9821, 0.1429, 0.9821, 0.1429, 0.8571, 0.01786, 0.8571, 1.0, 0.9818, 1.0, 1.0, 1.0, 1.0, 1.0, 0.9821, 0.1429, 0.5714, 0.2857, 0.5714, 0.2857, 0.4286, 0.1429, 0.4286, 0.1429, 0.2857, 0.2857, 0.2857, 0.2857, 0.1429, 0.1429, 0.1429, 0.1429, 0.7143, 0.2857, 0.7143, 0.2857, 0.5714, 0.1429, 0.5714, 0.1429, 0.8571, 0.2857, 0.8571, 0.2857, 0.7143, 0.1429, 0.7143, 1.0, 0.9821, 1.0, 1.0, 1.0, 1.0, 1.0, 0.9818, 0.2857, 0.4286, 0.4286, 0.4286, 0.4286, 0.2857, 0.2857, 0.2857, 0.1429, 0.9821, 0.2857, 0.9821, 0.2857, 0.8571, 0.1429, 0.8571, 0.2857, 0.5714, 0.4286, 0.5714, 0.4286, 0.4286, 0.2857, 0.4286, 0.2857, 0.7143, 0.4286, 0.7143, 0.4286, 0.5714, 0.2857, 0.5714, 3.104e-10, 0.01786, 0.0, 0.0, 0.0, 0.0, 0.0, 0.01816, 0.5714, 0.2857, 0.7143, 0.2857, 0.7143, 0.1429, 0.5714, 0.1429, 0.2857, 0.8571, 0.4286, 0.8571, 0.4286, 0.7143, 0.2857, 0.7143, 0.5714, 0.4286, 0.7143, 0.4286, 0.7143, 0.2857, 0.5714, 0.2857, 0.5714, 0.5714, 0.7143, 0.5714, 0.7143, 0.4286, 0.5714, 0.4286, 0.0, 0.01786, 0.0, 0.0, 0.0, 0.0, 0.0, 0.01809, 0.0, 0.01809, 0.0, 0.0, 0.0, 0.0, 0.0, 0.01808, 0.2857, 1.0, 0.1429, 1.0, 0.1429, 1.0, 0.2857, 1.0, 0.0, 0.9821, 0.0, 1.0, 0.0, 1.0, 0.0, 0.9819, 0.7143, 0.0, 0.5714, 0.0, 0.5714, 0.0, 0.7143, 0.0, 0.5714, 0.0, 0.4286, 0.0, 0.4286, 0.0, 0.5714, 0.0, 0.4286, 0.0, 0.2857, 0.0, 0.2857, 0.0, 0.4286, 0.0, 0.9821, 1.0, 0.8571, 1.0, 0.8571, 1.0, 0.9819, 1.0, 0.8571, 1.0, 0.7143, 1.0, 0.7143, 1.0, 0.8571, 1.0, 0.7143, 1.0, 0.5714, 1.0, 0.5714, 1.0, 0.7143, 1.0, 0.5714, 1.0, 0.4286, 1.0, 0.4286, 1.0, 0.5714, 1.0, 0.2857, 1.0, 0.1429, 1.0, 0.1429, 1.0, 0.2857, 1.0, 0.01786, 0.01786, 0.1429, 0.01786, 0.1429, 0.0, 0.01786, 0.0, 0.1429, 0.01786, 0.2857, 0.01786, 0.2857, 0.0, 0.1429, 0.0, 0.2857, 0.01786, 0.4286, 0.01786, 0.4286, 0.0, 0.2857, 0.0, 0.5714, 0.01786, 0.7143, 0.01786, 0.7143, 0.0, 0.5714, 0.0, 0.7143, 0.01786, 0.8571, 0.01786, 0.8571, 0.0, 0.7143, 0.0, 0.7143, 0.9821, 0.8571, 0.9821, 0.8571, 0.8571, 0.7143, 0.8571, 0.7143, 0.8571, 0.8571, 0.8571, 0.8571, 0.7143, 0.7143, 0.7143, 0.7143, 0.4286, 0.8571, 0.4286, 0.8571, 0.2857, 0.7143, 0.2857, 0.7143, 0.2857, 0.8571, 0.2857, 0.8571, 0.1429, 0.7143, 0.1429, 0.5714, 0.9821, 0.7143, 0.9821, 0.7143, 0.8571, 0.5714, 0.8571, 0.5714, 0.8571, 0.7143, 0.8571, 0.7143, 0.7143, 0.5714, 0.7143, 0.8571, 1.0, 0.7143, 1.0, 0.7143, 1.0, 0.8571, 1.0, 0.9819, 1.0, 0.8571, 1.0, 0.8571, 1.0, 0.9819, 1.0, 0.7143, 1.0, 0.5714, 1.0, 0.5714, 1.0, 0.7143, 1.0, 0.7143, 0.0, 0.8571, 0.0, 0.8571, 0.0, 0.7143, 0.0, 0.01786, 1.0, 0.0, 1.0, 0.0, 1.0, 0.01809, 1.0, 0.0, 0.7143, 0.0, 0.8571, 0.0, 0.8571, 0.0, 0.7143, 0.0, 0.4286, 0.0, 0.5714, 0.0, 0.5714, 0.0, 0.4286, 0.9821, 0.0, 0.8571, 0.0, 0.8571, 0.0, 0.9819, 0.0, 0.5714, 0.0, 0.7143, 0.0, 0.7143, 0.0, 0.5714, 0.0, 0.4286, 1.0, 0.2857, 1.0, 0.2857, 1.0, 0.4286, 1.0, 0.5714, 1.0, 0.4286, 1.0, 0.4286, 1.0, 0.5714, 1.0, 0.1429, 0.0, 0.2857, 0.0, 0.2857, 0.0, 0.1429, 0.0, 0.4286, 0.0, 0.5714, 0.0, 0.5714, 0.0, 0.4286, 0.0, 0.7143, 0.0, 0.8571, 0.0, 0.8571, 0.0, 0.7143, 0.0, 0.8571, 0.0, 0.7143, 0.0, 0.7143, 0.0, 0.8571, 0.0, 0.2857, 0.0, 0.4286, 0.0, 0.4286, 0.0, 0.2857, 0.0, 0.5714, 0.0, 0.7143, 0.0, 0.7143, 0.0, 0.5714, 0.0, 0.1429, 0.0, 0.2857, 0.0, 0.2857, 0.0, 0.1429, 0.0, 0.01786, 0.0, 0.1429, 0.0, 0.1429, 0.0, 0.01809, 0.0, 0.01809, 0.0, 0.1429, 0.0, 0.1429, 0.0, 0.01808, 0.0, 0.7143, 0.0, 0.5714, 0.0, 0.5714, 0.0, 0.7143, 0.0, 0.8571, 1.0, 0.7143, 1.0, 0.7143, 1.0, 0.8571, 1.0, 0.8571, 1.0, 0.9821, 1.0, 0.9821, 1.0, 0.8571, 1.0, 0.01809, 1.0, 0.0, 1.0, 0.0, 1.0, 0.01808, 1.0, 0.01786, 0.0, 0.0, 0.0, 0.0, 0.0, 0.01808, 0.0, 0.5714, 1.0, 0.7143, 1.0, 0.7143, 1.0, 0.5714, 1.0, 0.4286, 1.0, 0.5714, 1.0, 0.5714, 1.0, 0.4286, 1.0, 0.9821, 0.0, 1.0, 0.0, 1.0, 0.0, 0.9819, 0.0, 0.4286, 0.0, 0.5714, 0.0, 0.5714, 0.0, 0.4286, 0.0, 0.2857, 1.0, 0.4286, 1.0, 0.4286, 1.0, 0.2857, 1.0, 0.2857, 0.0, 0.4286, 0.0, 0.4286, 0.0, 0.2857, 0.0, 0.1429, 1.0, 0.2857, 1.0, 0.2857, 1.0, 0.1429, 1.0, 1.0, 0.8571, 1.0, 0.8571, 1.0, 0.7143, 1.0, 0.7143, 0.1429, 0.0, 0.2857, 0.0, 0.2857, 0.0, 0.1429, 0.0, 0.7143, 0.0, 0.8571, 0.0, 0.8571, 0.0, 0.7143, 0.0, 0.5714, 0.0, 0.7143, 0.0, 0.7143, 0.0, 0.5714, 0.0, 0.1429, 1.0, 0.2857, 1.0, 0.2857, 1.0, 0.1429, 1.0, 0.1429, 0.0, 0.2857, 0.0, 0.2857, 0.0, 0.1429, 0.0, 0.4286, 0.0, 0.5714, 0.0, 0.5714, 0.0, 0.4286, 0.0, 0.01786, 0.0, 0.1429, 0.0, 0.1429, 0.0, 0.01786, 0.0, 0.2857, 1.0, 0.1429, 1.0, 0.1429, 1.0, 0.2857, 1.0, 0.01786, 1.0, 0.0, 1.0, 0.0, 1.0, 0.01786, 1.0, 0.7143, 1.0, 0.5714, 1.0, 0.5714, 1.0, 0.7143, 1.0, 0.4286, 1.0, 0.2857, 1.0, 0.2857, 1.0, 0.4286, 1.0, 0.8571, 1.0, 0.7143, 1.0, 0.7143, 1.0, 0.8571, 1.0, 0.9821, 1.0, 0.8571, 1.0, 0.8571, 1.0, 0.9821, 1.0, 0.9821, 0.0, 1.0, 0.0, 1.0, 0.0, 0.9821, 0.0, 0.01786, 1.0, 0.0, 1.0, 0.0, 1.0, 0.01786, 1.0, 0.7143, 0.0, 0.8571, 0.0, 0.8571, 0.0, 0.7143, 0.0, 0.5714, 0.0, 0.7143, 0.0, 0.7143, 0.0, 0.5714, 0.0, 0.4286, 0.0, 0.5714, 0.0, 0.5714, 0.0, 0.4286, 0.0, 0.01816, 0.0, 0.1429, 0.0, 0.1429, 0.0, 0.01786, 0.0, 0.2857, 0.0, 0.4286, 0.0, 0.4286, 0.0, 0.2857, 0.0, 0.7143, 0.0, 0.8571, 0.0, 0.8571, 0.0, 0.7143, 0.0, 0.5714, 0.0, 0.7143, 0.0, 0.7143, 0.0, 0.5714, 0.0, 0.9818, 0.0, 1.0, 0.0, 1.0, 0.0, 0.9821, 0.0, 0.1429, 0.0, 0.2857, 0.0, 0.2857, 0.0, 0.1429, 0.0, 0.4286, 0.0, 0.5714, 0.0, 0.5714, 0.0, 0.4286, 0.0, 0.01786, 0.0, 0.1429, 0.0, 0.1429, 0.0, 0.01816, 0.0, 0.2857, 1.0, 0.1429, 1.0, 0.1429, 1.0, 0.2857, 1.0, 0.9821, -2.338e-10, 1.0, 0.0, 1.0, 0.0, 0.9818, 0.0, 0.7143, 1.0, 0.5714, 1.0, 0.5714, 1.0, 0.7143, 1.0, 0.4286, 1.0, 0.2857, 1.0, 0.2857, 1.0, 0.4286, 1.0, 0.8571, 1.0, 0.7143, 1.0, 0.7143, 1.0, 0.8571, 1.0, 0.9821, 1.0, 0.8571, 1.0, 0.8571, 1.0, 0.9818, 1.0, 0.01786, 1.0, 0.0, 1.0, 0.0, 1.0, 0.01816, 1.0, 0.5714, 1.0, 0.4286, 1.0, 0.4286, 1.0, 0.5714, 1.0, 0.2857, 1.0, 0.1429, 1.0, 0.1429, 1.0, 0.2857, 1.0, 0.7143, 1.0, 0.5714, 1.0, 0.5714, 1.0, 0.7143, 1.0, 0.8571, 1.0, 0.7143, 1.0, 0.7143, 1.0, 0.8571, 1.0, 0.01816, 1.0, 0.0, 1.0, 0.0, 1.0, 0.01786, 1.0, 0.9821, 1.0, 1.0, 1.0, 1.0, 1.0, 0.9819, 1.0, 1.0, 0.9821, 1.0, 0.8571, 1.0, 0.8571, 1.0, 0.9819, 1.0, 0.8571, 1.0, 0.7143, 1.0, 0.7143, 1.0, 0.8571, 1.0, 0.7143, 1.0, 0.5714, 1.0, 0.5714, 1.0, 0.7143, 1.0, 0.5714, 1.0, 0.4286, 1.0, 0.4286, 1.0, 0.5714, 1.0, 0.4286, 1.0, 0.2857, 1.0, 0.2857, 1.0, 0.4286, 0.9819, 0.0, 1.0, 0.0, 1.0, 0.0, 0.9819, 0.0, 0.0, 0.9819, 0.0, 0.8571, 0.0, 0.8571, 0.0, 0.9819, 0.0, 0.8571, 0.0, 0.7143, 0.0, 0.7143, 0.0, 0.8571, 0.0, 0.7143, 0.0, 0.5714, 0.0, 0.5714, 0.0, 0.7143, 0.0, 0.5714, 0.0, 0.4286, 0.0, 0.4286, 0.0, 0.5714, 0.0, 0.4286, 0.0, 0.2857, 0.0, 0.2857, 0.0, 0.4286, 0.0, 0.2857, 0.0, 0.1429, 0.0, 0.1429, 0.0, 0.2857, 1.0, 0.01809, 1.0, 0.1429, 1.0, 0.1429, 1.0, 0.01808, 1.0, 0.1429, 1.0, 0.2857, 1.0, 0.2857, 1.0, 0.1429, 1.0, 0.2857, 1.0, 0.4286, 1.0, 0.4286, 1.0, 0.2857, 1.0, 0.4286, 1.0, 0.5714, 1.0, 0.5714, 1.0, 0.4286, 1.0, 0.5714, 1.0, 0.7143, 1.0, 0.7143, 1.0, 0.5714, 1.0, 0.01786, 1.0, 0.1429, 1.0, 0.1429, 1.0, 0.01809, 1.0, 0.1429, 1.0, 0.2857, 1.0, 0.2857, 1.0, 0.1429, 1.0, 0.2857, 1.0, 0.4286, 1.0, 0.4286, 1.0, 0.2857, 1.0, 0.4286, 1.0, 0.5714, 1.0, 0.5714, 1.0, 0.4286, 1.0, 0.5714, 1.0, 0.7143, 1.0, 0.7143, 1.0, 0.5714, 1.0, 0.7143, 1.0, 0.8571, 1.0, 0.8571, 1.0, 0.7143, 0.4286, 0.9821, 0.5714, 0.9821, 0.5714, 0.8571, 0.4286, 0.8571, 0.4286, 0.8571, 0.5714, 0.8571, 0.5714, 0.7143, 0.4286, 0.7143, 0.4286, 0.7143, 0.5714, 0.7143, 0.5714, 0.5714, 0.4286, 0.5714, 0.4286, 0.5714, 0.5714, 0.5714, 0.5714, 0.4286, 0.4286, 0.4286, 0.4286, 0.4286, 0.5714, 0.4286, 0.5714, 0.2857, 0.4286, 0.2857, 0.4286, 0.2857, 0.5714, 0.2857, 0.5714, 0.1429, 0.4286, 0.1429, 0.9821, 0.9821, 1.0, 0.9821, 1.0, 0.8571, 0.9821, 0.8571, 0.9821, 0.8571, 1.0, 0.8571, 1.0, 0.7143, 0.9821, 0.7143, 0.9821, 0.7143, 1.0, 0.7143, 1.0, 0.5714, 0.9821, 0.5714, 0.9821, 0.5714, 1.0, 0.5714, 1.0, 0.4286, 0.9821, 0.4286, 0.9821, 0.4286, 1.0, 0.4286, 1.0, 0.2857, 0.9821, 0.2857, 0.9821, 0.2857, 1.0, 0.2857, 1.0, 0.1429, 0.9821, 0.1429, 1.0, 0.7143, 1.0, 0.8571, 1.0, 0.8571, 1.0, 0.7143, 1.0, 0.5714, 1.0, 0.7143, 1.0, 0.7143, 1.0, 0.5714, 1.0, 0.4286, 1.0, 0.5714, 1.0, 0.5714, 1.0, 0.4286, 1.0, 0.2857, 1.0, 0.4286, 1.0, 0.4286, 1.0, 0.2857, 1.0, 0.1429, 1.0, 0.2857, 1.0, 0.2857, 1.0, 0.1429, 1.0, 0.01786, 1.0, 0.1429, 1.0, 0.1429, 1.0, 0.01786, 0.9821, 0.0, 1.0, 0.0, 1.0, 0.0, 0.9821, 0.0, 0.01786, 0.0, 0.1429, 0.0, 0.1429, 0.0, 0.01786, 0.0, 0.1429, 0.0, 0.2857, 0.0, 0.2857, 0.0, 0.1429, 0.0, 0.5714, 0.0, 0.7143, 0.0, 0.7143, 0.0, 0.5714, 0.0, 0.2857, 0.0, 0.4286, 0.0, 0.4286, 0.0, 0.2857, 0.0, 0.7143, 0.0, 0.8571, 0.0, 0.8571, 0.0, 0.7143, 0.0, 0.01786, 1.0, 0.0, 1.0, 0.0, 1.0, 0.01786, 1.0, 0.2857, 1.0, 0.1429, 1.0, 0.1429, 1.0, 0.2857, 1.0, 0.5714, 1.0, 0.4286, 1.0, 0.4286, 1.0, 0.5714, 1.0, 0.7143, 1.0, 0.5714, 1.0, 0.5714, 1.0, 0.7143, 1.0, 0.8571, 1.0, 0.7143, 1.0, 0.7143, 1.0, 0.8571, 1.0, 0.9821, 1.0, 0.8571, 1.0, 0.8571, 1.0, 0.9821, 1.0, 0.0, 0.01786, 0.0, 0.0, 0.0, 0.0, 0.0, 0.01786, 0.0, 0.9821, 0.0, 0.8571, 0.0, 0.8571, 0.0, 0.9821, 0.0, 0.5714, 0.0, 0.4286, 0.0, 0.4286, 0.0, 0.5714, 0.0, 0.8571, 0.0, 0.7143, 0.0, 0.7143, 0.0, 0.8571, 0.0, 0.4286, 0.0, 0.2857, 0.0, 0.2857, 0.0, 0.4286, 0.0, 0.2857, 0.0, 0.1429, 0.0, 0.1429, 0.0, 0.2857, 1.0, 0.9821, 1.0, 1.0, 1.0, 1.0, 1.0, 0.9821, 0.4286, 1.0, 0.2857, 1.0, 0.2857, 1.0, 0.4286, 1.0, 0.4286, 0.0, 0.5714, 0.0, 0.5714, 0.0, 0.4286, 0.0, 0.0, 0.7143, 0.0, 0.5714, 0.0, 0.5714, 0.0, 0.7143, 1.0, 0.7143, 1.0, 0.8571, 1.0, 0.8571, 1.0, 0.7143, 1.0, 0.8571, 1.0, 0.9821, 1.0, 0.9821, 1.0, 0.8571, 0.0, 1.0, 0.0, 0.9821, 0.0, 0.9821, 0.0, 1.0, 0.9821, 1.0, 1.0, 1.0, 1.0, 0.9821, 0.9821, 0.9821, 0.4286, 1.0, 0.5714, 1.0, 0.5714, 0.9821, 0.4286, 0.9821, 0.0, 1.0, 0.0, 0.9819, 0.0, 0.9819, 0.0, 1.0, 1.0, 1.0, 1.0, 0.9821, 1.0, 0.9819, 1.0, 1.0, 0.5714, 1.0, 0.7143, 1.0, 0.7143, 0.9821, 0.5714, 0.9821, 0.7143, 1.0, 0.8571, 1.0, 0.8571, 0.9821, 0.7143, 0.9821, 0.9821, 0.0, 0.9821, 0.0, 0.8571, 0.0, 0.8571, 0.0, 0.0, 0.8571, 0.0, 0.9821, 0.0, 0.9819, 0.0, 0.8571, 0.1429, 1.0, 0.2857, 1.0, 0.2857, 0.9821, 0.1429, 0.9821, 1.0, 0.8571, 1.0, 0.9821, 1.0, 0.9818, 1.0, 0.8571, 1.0, 0.8571, 1.0, 0.9818, 1.0, 0.9821, 1.0, 0.8571, 0.01786, 1.0, 0.1429, 1.0, 0.1429, 0.9821, 0.01786, 0.9821, 0.0, 1.0, 0.0, 0.9821, 0.0, 0.9819, 0.0, 1.0, 0.0, 1.0, 0.0, 0.9821, 0.0, 0.9821, 0.0, 1.0, 0.0, 1.0, 7.761e-11, 0.9821, 0.0, 0.9818, 0.0, 1.0, 1.0, 0.8571, 1.0, 0.9821, 1.0, 0.9821, 1.0, 0.8571, 0.0, 1.0, 0.0, 0.9818, 0.0, 0.9821, 0.0, 1.0, 1.0, 0.8571, 1.0, 0.9819, 1.0, 0.9819, 1.0, 0.8571, 0.0, 1.0, 0.0, 0.9821, 0.0, 0.9821, 0.0, 1.0, 1.0, 0.8571, 1.0, 0.9821, 1.0, 0.9819, 1.0, 0.8571, 0.2857, 1.0, 0.4286, 1.0, 0.4286, 0.9821, 0.2857, 0.9821, 0.8571, 1.0, 0.9821, 1.0, 0.9821, 0.9821, 0.8571, 0.9821, 1.0, 1.0, 0.9821, 1.0, 0.9821, 1.0, 1.0, 1.0, 0.8571, 0.0, 0.9821, 0.0, 0.9821, 0.0, 0.8571, 0.0, 0.8571, 0.2857, 0.9821, 0.2857, 0.9821, 0.1429, 0.8571, 0.1429, 0.8571, 0.4286, 0.9821, 0.4286, 0.9821, 0.2857, 0.8571, 0.2857, 0.8571, 0.5714, 0.9821, 0.5714, 0.9821, 0.4286, 0.8571, 0.4286, 0.8571, 0.7143, 0.9821, 0.7143, 0.9821, 0.5714, 0.8571, 0.5714, 0.8571, 0.8571, 0.9821, 0.8571, 0.9821, 0.7143, 0.8571, 0.7143, 0.8571, 0.9821, 0.9821, 0.9821, 0.9821, 0.8571, 0.8571, 0.8571, 0.8571, 0.0, 0.9819, 0.0, 0.9819, 0.0, 0.8571, 0.0, 0.8571, 1.0, 0.9821, 1.0, 0.9819, 1.0, 0.8571, 1.0, 1.0, 1.0, 0.9821, 1.0, 0.9818, 1.0, 1.0, 1.0, 0.8571, 0.0, 0.9821, -2.338e-10, 0.9818, 0.0, 0.8571, 0.0, 0.8571, 0.0, 0.9818, 0.0, 0.9821, 0.0, 0.8571, 0.0, 1.0, 1.0, 0.9821, 1.0, 0.9821, 1.0, 1.0, 1.0, 0.8571, 0.0, 0.9821, 0.0, 0.9821, 0.0, 0.8571, 0.0, 1.0, 1.0, 0.9821, 1.0, 0.9821, 1.0, 1.0, 1.0, 0.8571, 0.0, 0.9821, 0.0, 0.9819, 0.0, 0.8571, 0.0, 0.0, 0.01786, 0.0, 0.01786, 0.0, 0.1429, 0.0, 0.1429, 1.0, 0.0, 0.9821, 0.0, 0.9819, 0.0, 1.0, 0.0, 1.0, 1.0, 0.9819, 1.0, 0.9819, 1.0, 1.0, 1.0, 1.0, 1.0, 0.9821, 1.0, 0.9819, 1.0, 1.0, 1.0, 0.8571, 0.01786, 0.9821, 0.01786, 0.9821, -2.338e-10, 0.8571, 0.0, 1.0, 1.0, 0.9818, 1.0, 0.9821, 1.0, 1.0, 1.0, 0.8571, 0.1429, 0.9821, 0.1429, 0.9821, 0.01786, 0.8571, 0.01786, 0.0, 0.1429, 0.0, 0.01786, 0.0, 0.01786, 0.0, 0.1429, 1.0, 0.0, 1.0, 0.01786, 1.0, 0.01786, 1.0, 0.0, 1.0, 0.0, 1.0, 0.01786, 1.0, 0.01809, 1.0, 0.0, 1.0, 0.0, 1.0, 0.01809, 1.0, 0.01808, 1.0, 0.0, 0.01786, 1.0, 0.01786, 1.0, 0.1429, 1.0, 0.1429, 1.0, 0.7143, 0.1429, 0.8571, 0.1429, 0.8571, 0.01786, 0.7143, 0.01786, 0.5714, 0.1429, 0.7143, 0.1429, 0.7143, 0.01786, 0.5714, 0.01786, 0.2857, 0.1429, 0.4286, 0.1429, 0.4286, 0.01786, 0.2857, 0.01786, 0.1429, 0.1429, 0.2857, 0.1429, 0.2857, 0.01786, 0.1429, 0.01786, 0.01786, 0.1429, 0.1429, 0.1429, 0.1429, 0.01786, 0.01786, 0.01786, 0.0, 0.1429, 0.0, 0.01809, 0.0, 0.01808, 0.0, 0.1429, 0.0, 0.1429, 0.0, 0.01786, 0.0, 0.01809, 0.0, 0.1429, 0.0, 0.1429, 3.104e-10, 0.01786, 0.0, 0.01816, 0.0, 0.1429, 0.0, 0.1429, 0.0, 0.01816, 0.0, 0.01786, 0.0, 0.1429, 1.0, 0.0, 1.0, 0.01786, 1.0, 0.01786, 1.0, 0.0, 1.0, 0.0, 1.0, 0.01816, 1.0, 0.01786, 1.0, 0.0, 0.0, 0.1429, 0.0, 0.01786, 0.0, 0.01786, 0.0, 0.1429, 1.0, 0.1429, 1.0, 0.01786, 1.0, 0.01808, 1.0, 0.1429, 0.0, 0.0, 0.0, 0.01786, 0.0, 0.01808, 0.0, 0.0, 0.4286, 0.1429, 0.5714, 0.1429, 0.5714, 0.01786, 0.4286, 0.01786, 0.9821, 0.1429, 1.0, 0.1429, 1.0, 0.01786, 0.9821, 0.01786, 1.0, 0.0, 1.0, 0.01786, 1.0, 0.01786, 1.0, 0.0, 1.0, 0.0, 1.0, 0.01786, 1.0, 0.01816, 1.0, 0.0, 0.0, 0.1429, 0.01786, 0.1429, 0.01786, 0.01786, 3.104e-10, 0.01786, 0.0, 1.0, 0.01786, 1.0, 0.01786, 0.9821, 7.761e-11, 0.9821, 0.1429, 1.0, 0.01786, 1.0, 0.01786, 1.0, 0.1429, 1.0, 0.0, 0.0, 0.01786, 0.0, 0.01786, 0.0, 0.0, 0.0, 0.1429, 1.0, 0.01816, 1.0, 0.01786, 1.0, 0.1429, 1.0, 0.1429, 1.0, 0.01786, 1.0, 0.01816, 1.0, 0.1429, 1.0, 0.0, 0.0, 0.01786, 0.0, 0.01816, 0.0, 0.0, 0.0, 0.0, 0.0, 0.01816, 0.0, 0.01786, 0.0, 0.0, 0.0, 0.01786, 0.0, 0.01786, 0.0, 0.0, 0.0, 0.0, 0.0, 0.1429, 1.0, 0.01786, 1.0, 0.01786, 1.0, 0.1429, 1.0, 0.0, 0.0, 0.01786, 0.0, 0.01786, 0.0, 0.0, 0.0, 0.1429, 0.0, 0.01786, 0.0, 0.01808, 0.0, 0.1429, 0.0, 0.1429, 1.0, 0.01809, 1.0, 0.01808, 1.0, 0.1429, 1.0, 0.0, 0.0, 0.01809, 0.0, 0.01808, 0.0, 0.0, 0.0, 0.0, 0.0, 0.01786, 0.0, 0.01809, 0.0, 0.0, 0.0, 0.1429, 1.0, 0.01786, 1.0, 0.01809, 1.0, 0.1429, 1.0, 3.104e-10, 0.01786, 0.01786, 0.01786, 0.01786, 0.0, 0.0, 0.0, 7.761e-11, 0.9821, 0.01786, 0.9821, 0.01786, 0.8571, 0.0, 0.8571, 0.0, 0.8571, 0.01786, 0.8571, 0.01786, 0.7143, 0.0, 0.7143, 0.0, 0.4286, 0.01786, 0.4286, 0.01786, 0.2857, 0.0, 0.2857, 0.0, 0.7143, 0.01786, 0.7143, 0.01786, 0.5714, 0.0, 0.5714, 0.0, 0.2857, 0.01786, 0.2857, 0.01786, 0.1429, 0.0, 0.1429, 0.0, 1.0, 0.01786, 1.0, 0.01808, 1.0, 0.0, 1.0, 0.0, 0.5714, 0.01786, 0.5714, 0.01786, 0.4286, 0.0, 0.4286, 0.5714, 1.0, 0.4286, 1.0, 0.4286, 1.0, 0.5714, 1.0])
me_chessboardbasemesh.materials.append(mat_woodmat)
me_chessboardbasemesh.use_remesh_fix_poles = True
me_chessboardbasemesh.use_remesh_preserve_attributes = False
me_chessboardbasemesh.use_mirror_vertex_groups = False
me_chessboardbasemesh.update()
me_chessboardmesh = bpy.data.meshes.new('ChessBoardMesh')
me_chessboardmesh.from_pydata([(-0.24, -0.24, 0.003523), (-0.18, -0.24, 0.003523), (-0.24, -0.18, 0.003523), (-0.18, -0.18, 0.003523), (-0.24, -0.12, 0.003523), (-0.18, -0.12, 0.003523), (-0.24, -0.06, 0.003523), (-0.18, -0.06, 0.003523), (-0.24, 1.718e-08, 0.003523), (-0.18, 1.718e-08, 0.003523), (-0.24, 0.06, 0.003523), (-0.18, 0.06, 0.003523), (-0.24, 0.12, 0.003523), (-0.18, 0.12, 0.003523), (-0.24, 0.18, 0.003523), (-0.18, 0.18, 0.003523), (-0.24, 0.24, 0.003523), (-0.18, 0.24, 0.003523), (-0.12, 0.24, 0.003523), (-0.12, -0.24, 0.003523), (-0.06, -0.24, 0.003523), (-0.12, -0.18, 0.003523), (-0.06, -0.18, 0.003523), (-0.06, -0.12, 0.003523), (-0.12, -0.12, 0.003523), (-0.12, -0.06, 0.003523), (-0.06, -0.06, 0.003523), (-0.12, 1.718e-08, 0.003523), (-0.06, 1.718e-08, 0.003523), (-0.12, 0.06, 0.003523), (-0.06, 0.06, 0.003523), (-0.12, 0.12, 0.003523), (-0.06, 0.12, 0.003523), (-0.12, 0.18, 0.003523), (-0.06, 0.18, 0.003523), (-0.06, 0.24, 0.003523), (8.071e-09, -0.24, 0.003523), (0.06, -0.24, 0.003523), (8.071e-09, -0.18, 0.003523), (0.06, -0.18, 0.003523), (0.06, -0.12, 0.003523), (8.071e-09, -0.12, 0.003523), (8.071e-09, -0.06, 0.003523), (0.06, -0.06, 0.003523), (8.071e-09, 1.718e-08, 0.003523), (0.06, 1.718e-08, 0.003523), (8.071e-09, 0.06, 0.003523), (0.06, 0.06, 0.003523), (0.12, 0.06, 0.003523), (8.071e-09, 0.12, 0.003523), (0.06, 0.12, 0.003523), (8.071e-09, 0.18, 0.003523), (0.06, 0.18, 0.003523), (8.071e-09, 0.24, 0.003523), (0.06, 0.24, 0.003523), (0.12, -0.24, 0.003523), (0.18, -0.24, 0.003523), (0.24, -0.24, 0.003523), (0.12, -0.18, 0.003523), (0.18, -0.18, 0.003523), (0.24, -0.18, 0.003523), (0.12, -0.12, 0.003523), (0.18, -0.12, 0.003523), (0.24, -0.12, 0.003523), (0.12, -0.06, 0.003523), (0.18, -0.06, 0.003523), (0.24, -0.06, 0.003523), (0.12, 1.718e-08, 0.003523), (0.18, 1.718e-08, 0.003523), (0.24, 1.718e-08, 0.003523), (0.18, 0.06, 0.003523), (0.24, 0.06, 0.003523), (0.12, 0.12, 0.003523), (0.18, 0.12, 0.003523), (0.24, 0.12, 0.003523), (0.12, 0.18, 0.003523), (0.18, 0.18, 0.003523), (0.24, 0.18, 0.003523), (0.12, 0.24, 0.003523), (0.18, 0.24, 0.003523), (0.24, 0.24, 0.003523)], [], [(0, 1, 3, 2), (1, 19, 21, 3), (2, 3, 5, 4), (3, 21, 24, 5), (4, 5, 7, 6), (5, 24, 25, 7), (6, 7, 9, 8), (7, 25, 27, 9), (8, 9, 11, 10), (9, 27, 29, 11), (10, 11, 13, 12), (11, 29, 31, 13), (12, 13, 15, 14), (13, 31, 33, 15), (14, 15, 17, 16), (15, 33, 18, 17), (19, 20, 22, 21), (20, 36, 38, 22), (21, 22, 23, 24), (22, 38, 41, 23), (24, 23, 26, 25), (23, 41, 42, 26), (25, 26, 28, 27), (26, 42, 44, 28), (27, 28, 30, 29), (28, 44, 46, 30), (29, 30, 32, 31), (30, 46, 49, 32), (31, 32, 34, 33), (32, 49, 51, 34), (33, 34, 35, 18), (34, 51, 53, 35), (36, 37, 39, 38), (37, 55, 58, 39), (38, 39, 40, 41), (39, 58, 61, 40), (41, 40, 43, 42), (40, 61, 64, 43), (42, 43, 45, 44), (43, 64, 67, 45), (44, 45, 47, 46), (45, 67, 48, 47), (46, 47, 50, 49), (47, 48, 72, 50), (49, 50, 52, 51), (50, 72, 75, 52), (51, 52, 54, 53), (52, 75, 78, 54), (55, 56, 59, 58), (56, 57, 60, 59), (58, 59, 62, 61), (59, 60, 63, 62), (61, 62, 65, 64), (62, 63, 66, 65), (64, 65, 68, 67), (65, 66, 69, 68), (67, 68, 70, 48), (68, 69, 71, 70), (48, 70, 73, 72), (70, 71, 74, 73), (72, 73, 76, 75), (73, 74, 77, 76), (75, 76, 79, 78), (76, 77, 80, 79)])
me_chessboardmesh.polygons.foreach_set('use_smooth', [True] * 64)
me_chessboardmesh.polygons.foreach_set('material_index', [1, 0, 0, 1, 1, 0, 0, 1, 1, 0, 0, 1, 1, 0, 0, 1, 1, 0, 0, 1, 1, 0, 0, 1, 1, 0, 0, 1, 1, 0, 0, 1, 1, 0, 0, 1, 1, 0, 0, 1, 1, 0, 0, 1, 1, 0, 0, 1, 1, 0, 0, 1, 1, 0, 0, 1, 1, 0, 0, 1, 1, 0, 0, 1])
_uv = me_chessboardmesh.uv_layers.new(name='UVMap')
_uv.uv.foreach_set('vector', [0.0, 0.0, 0.5, 0.0, 0.5, 0.5, 0.0, 0.5, 0.5, 0.0, 1.0, 0.0, 1.0, 0.5, 0.5, 0.5, 0.0, 0.5, 0.5, 0.5, 0.5, 1.0, 0.0, 1.0, 0.5, 0.5, 1.0, 0.5, 1.0, 1.0, 0.5, 1.0, 0.0, 0.0, 0.5, 0.0, 0.5, 0.5, 0.0, 0.5, 0.5, 0.0, 1.0, 0.0, 1.0, 0.5, 0.5, 0.5, 0.0, 0.5, 0.5, 0.5, 0.5, 1.0, 0.0, 1.0, 0.5, 0.5, 1.0, 0.5, 1.0, 1.0, 0.5, 1.0, 0.0, 0.0, 0.5, 0.0, 0.5, 0.5, 0.0, 0.5, 0.5, 0.0, 1.0, 0.0, 1.0, 0.5, 0.5, 0.5, 0.0, 0.5, 0.5, 0.5, 0.5, 1.0, 0.0, 1.0, 0.5, 0.5, 1.0, 0.5, 1.0, 1.0, 0.5, 1.0, 0.0, 0.0, 0.5, 0.0, 0.5, 0.5, 0.0, 0.5, 0.5, 0.0, 1.0, 0.0, 1.0, 0.5, 0.5, 0.5, 0.0, 0.5, 0.5, 0.5, 0.5, 1.0, 0.0, 1.0, 0.5, 0.5, 1.0, 0.5, 1.0, 1.0, 0.5, 1.0, 0.0, 0.0, 0.5, 0.0, 0.5, 0.5, 0.0, 0.5, 0.5, 0.0, 1.0, 0.0, 1.0, 0.5, 0.5, 0.5, 0.0, 0.5, 0.5, 0.5, 0.5, 1.0, 0.0, 1.0, 0.5, 0.5, 1.0, 0.5, 1.0, 1.0, 0.5, 1.0, 0.0, 0.0, 0.5, 0.0, 0.5, 0.5, 0.0, 0.5, 0.5, 0.0, 1.0, 0.0, 1.0, 0.5, 0.5, 0.5, 0.0, 0.5, 0.5, 0.5, 0.5, 1.0, 0.0, 1.0, 0.5, 0.5, 1.0, 0.5, 1.0, 1.0, 0.5, 1.0, 0.0, 0.0, 0.5, 0.0, 0.5, 0.5, 0.0, 0.5, 0.5, 0.0, 1.0, 0.0, 1.0, 0.5, 0.5, 0.5, 0.0, 0.5, 0.5, 0.5, 0.5, 1.0, 0.0, 1.0, 0.5, 0.5, 1.0, 0.5, 1.0, 1.0, 0.5, 1.0, 0.0, 0.0, 0.5, 0.0, 0.5, 0.5, 0.0, 0.5, 0.5, 0.0, 1.0, 0.0, 1.0, 0.5, 0.5, 0.5, 0.0, 0.5, 0.5, 0.5, 0.5, 1.0, 0.0, 1.0, 0.5, 0.5, 1.0, 0.5, 1.0, 1.0, 0.5, 1.0, 0.0, 0.0, 0.5, 0.0, 0.5, 0.5, 0.0, 0.5, 0.5, 0.0, 1.0, 0.0, 1.0, 0.5, 0.5, 0.5, 0.0, 0.5, 0.5, 0.5, 0.5, 1.0, 0.0, 1.0, 0.5, 0.5, 1.0, 0.5, 1.0, 1.0, 0.5, 1.0, 0.0, 0.0, 0.5, 0.0, 0.5, 0.5, 0.0, 0.5, 0.5, 0.0, 1.0, 0.0, 1.0, 0.5, 0.5, 0.5, 0.0, 0.5, 0.5, 0.5, 0.5, 1.0, 0.0, 1.0, 0.5, 0.5, 1.0, 0.5, 1.0, 1.0, 0.5, 1.0, 0.0, 0.0, 0.5, 0.0, 0.5, 0.5, 0.0, 0.5, 0.5, 0.0, 1.0, 0.0, 1.0, 0.5, 0.5, 0.5, 0.0, 0.5, 0.5, 0.5, 0.5, 1.0, 0.0, 1.0, 0.5, 0.5, 1.0, 0.5, 1.0, 1.0, 0.5, 1.0, 0.0, 0.0, 0.5, 0.0, 0.5, 0.5, 0.0, 0.5, 0.5, 0.0, 1.0, 0.0, 1.0, 0.5, 0.5, 0.5, 0.0, 0.5, 0.5, 0.5, 0.5, 1.0, 0.0, 1.0, 0.5, 0.5, 1.0, 0.5, 1.0, 1.0, 0.5, 1.0, 0.0, 0.0, 0.5, 0.0, 0.5, 0.5, 0.0, 0.5, 0.5, 0.0, 1.0, 0.0, 1.0, 0.5, 0.5, 0.5, 0.0, 0.5, 0.5, 0.5, 0.5, 1.0, 0.0, 1.0, 0.5, 0.5, 1.0, 0.5, 1.0, 1.0, 0.5, 1.0, 0.0, 0.0, 0.5, 0.0, 0.5, 0.5, 0.0, 0.5, 0.5, 0.0, 1.0, 0.0, 1.0, 0.5, 0.5, 0.5, 0.0, 0.5, 0.5, 0.5, 0.5, 1.0, 0.0, 1.0, 0.5, 0.5, 1.0, 0.5, 1.0, 1.0, 0.5, 1.0, 0.0, 0.0, 0.5, 0.0, 0.5, 0.5, 0.0, 0.5, 0.5, 0.0, 1.0, 0.0, 1.0, 0.5, 0.5, 0.5, 0.0, 0.5, 0.5, 0.5, 0.5, 1.0, 0.0, 1.0, 0.5, 0.5, 1.0, 0.5, 1.0, 1.0, 0.5, 1.0, 0.0, 0.0, 0.5, 0.0, 0.5, 0.5, 0.0, 0.5, 0.5, 0.0, 1.0, 0.0, 1.0, 0.5, 0.5, 0.5, 0.0, 0.5, 0.5, 0.5, 0.5, 1.0, 0.0, 1.0, 0.5, 0.5, 1.0, 0.5, 1.0, 1.0, 0.5, 1.0])
me_chessboardmesh.materials.append(mat_whitesquaresmat)
me_chessboardmesh.materials.append(mat_blacksquaresmat)
me_chessboardmesh.use_remesh_fix_poles = True
me_chessboardmesh.use_remesh_preserve_attributes = False
me_chessboardmesh.use_mirror_vertex_groups = False
me_chessboardmesh.update()

# ---- objects
ob_camera = bpy.data.objects.new('Camera', cam_camera)
ob_mainlight = bpy.data.objects.new('MainLight', light_light_001)
ob_chessboardbase = bpy.data.objects.new('ChessBoardBase', me_chessboardbasemesh)
ob_chessboard = bpy.data.objects.new('ChessBoard', me_chessboardmesh)

# ---- transforms, parenting, visibility, modifiers, constraints
ob_camera.location = (-0.2657, 0.4534, 0.2596)
ob_camera.rotation_euler = (1.162, 6.368e-05, 3.562)
ob_camera.scale = (1.0, 1.0, 1.0)
ob_camera.lock_rotations_4d = False
ob_camera.empty_display_type = 'ARROWS'
ob_camera.color = (0.0, 0.0, 0.0, 0.0)
ob_camera.hide_select = True
ob_camera.display_type = 'WIRE'
ob_camera.lineart.crease_threshold = 0.0
ob_mainlight.location = (-0.1289, -0.3401, 0.3863)
ob_mainlight.rotation_euler = (0.6503, 0.05522, 1.866)
ob_mainlight.lock_rotations_4d = False
ob_mainlight.empty_display_type = 'ARROWS'
ob_mainlight.color = (0.0, 0.0, 0.0, 0.0)
ob_mainlight.lineart.crease_threshold = 0.0
ob_chessboardbase.location = (0.0, 0.0, 0.0)
ob_chessboardbase.rotation_euler = (0.0, -0.0, -1.571)
ob_chessboardbase.lineart.crease_threshold = 0.0
_m = ob_chessboardbase.modifiers.new('Subdivision', 'SUBSURF')
_m.uv_smooth = 'PRESERVE_CORNERS'
_m.levels = 2
ob_chessboard.location = (0.0, 0.0, -0.005)
ob_chessboard.rotation_euler = (0.0, -0.0, -1.571)
ob_chessboard.lineart.crease_threshold = 0.0

# ---- collection membership
col_lightandcam.objects.link(ob_camera)
col_lightandcam.objects.link(ob_mainlight)
col_chessboard.objects.link(ob_chessboardbase)
col_chessboard.objects.link(ob_chessboard)

# ---- scene / render settings (as saved in the file)
scene.camera = ob_camera
scene.frame_start = 1; scene.frame_end = 250; scene.frame_set(1)
scene.render.engine = 'CYCLES'
scene.render.fps = 60
scene.cycles.use_denoising = False
scene.cycles.samples = 256
scene.cycles.sampling_pattern = 'TABULATED_SOBOL'
scene.cycles.use_adaptive_sampling = False
scene.cycles.use_light_tree = False
scene.eevee.taa_render_samples = 256
scene.eevee.use_gtao = True
scene.eevee.use_raytracing = True
scene.view_settings.view_transform = 'Filmic'
bpy.context.view_layer.update()
